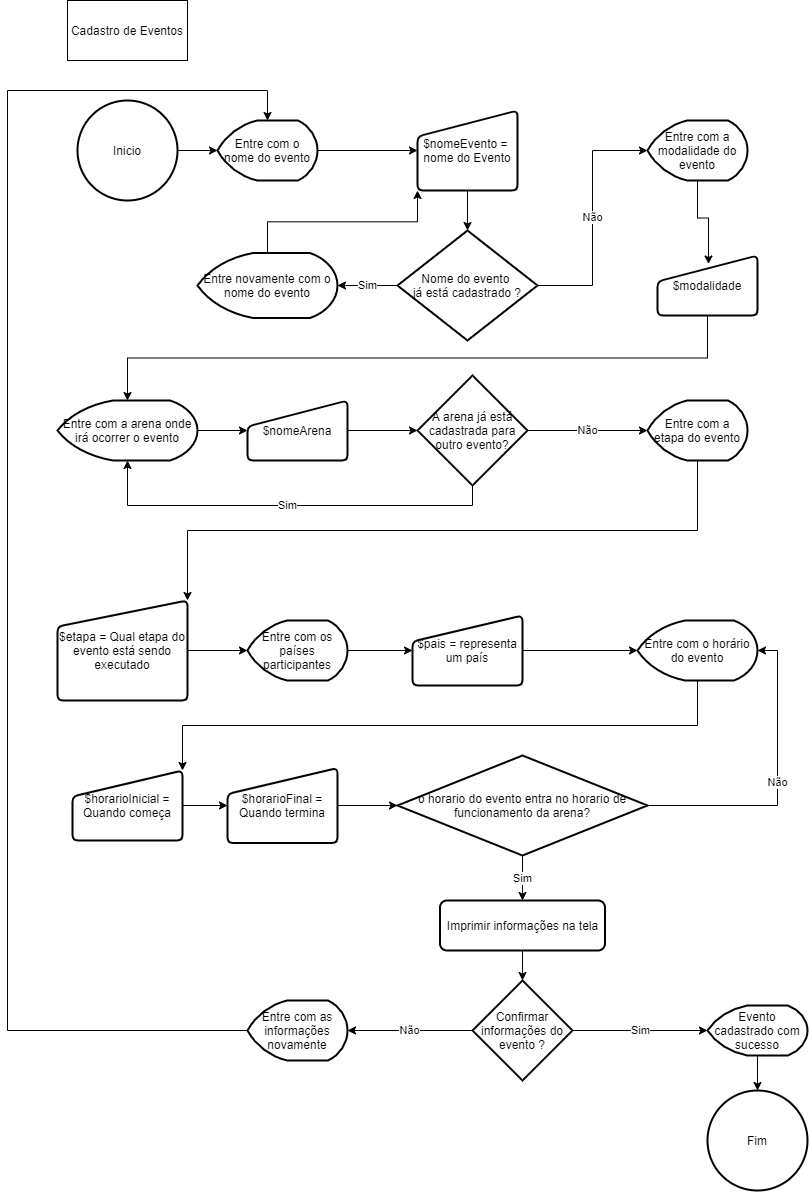

The diagram above was exported from draw.io. Its source (the exported page's mxGraphModel, read from the mxfile embedded in the PNG):
<mxGraphModel dx="2009" dy="764" grid="1" gridSize="10" guides="1" tooltips="1" connect="1" arrows="1" fold="1" page="1" pageScale="1" pageWidth="827" pageHeight="1169" math="0" shadow="0">
  <root>
    <mxCell id="0" />
    <mxCell id="1" parent="0" />
    <mxCell id="wBzPjQ7hfSZ5pBe4FUd--2" value="Cadastro de Eventos" style="rounded=0;whiteSpace=wrap;html=1;" vertex="1" parent="1">
      <mxGeometry x="30" y="40" width="120" height="60" as="geometry" />
    </mxCell>
    <mxCell id="wBzPjQ7hfSZ5pBe4FUd--4" style="edgeStyle=orthogonalEdgeStyle;rounded=0;orthogonalLoop=1;jettySize=auto;html=1;exitX=1;exitY=0.5;exitDx=0;exitDy=0;exitPerimeter=0;" edge="1" parent="1" source="wBzPjQ7hfSZ5pBe4FUd--3" target="wBzPjQ7hfSZ5pBe4FUd--5">
      <mxGeometry relative="1" as="geometry">
        <mxPoint x="200" y="190" as="targetPoint" />
      </mxGeometry>
    </mxCell>
    <mxCell id="wBzPjQ7hfSZ5pBe4FUd--3" value="Inicio" style="strokeWidth=2;html=1;shape=mxgraph.flowchart.start_2;whiteSpace=wrap;" vertex="1" parent="1">
      <mxGeometry x="40" y="140" width="100" height="100" as="geometry" />
    </mxCell>
    <mxCell id="wBzPjQ7hfSZ5pBe4FUd--6" style="edgeStyle=orthogonalEdgeStyle;rounded=0;orthogonalLoop=1;jettySize=auto;html=1;exitX=1;exitY=0.5;exitDx=0;exitDy=0;exitPerimeter=0;" edge="1" parent="1" source="wBzPjQ7hfSZ5pBe4FUd--5" target="wBzPjQ7hfSZ5pBe4FUd--7">
      <mxGeometry relative="1" as="geometry">
        <mxPoint x="340" y="190" as="targetPoint" />
      </mxGeometry>
    </mxCell>
    <mxCell id="wBzPjQ7hfSZ5pBe4FUd--5" value="Entre com o nome do evento" style="strokeWidth=2;html=1;shape=mxgraph.flowchart.display;whiteSpace=wrap;" vertex="1" parent="1">
      <mxGeometry x="180" y="160" width="100" height="60" as="geometry" />
    </mxCell>
    <mxCell id="wBzPjQ7hfSZ5pBe4FUd--8" style="edgeStyle=orthogonalEdgeStyle;rounded=0;orthogonalLoop=1;jettySize=auto;html=1;exitX=0.5;exitY=1;exitDx=0;exitDy=0;" edge="1" parent="1" source="wBzPjQ7hfSZ5pBe4FUd--7" target="wBzPjQ7hfSZ5pBe4FUd--9">
      <mxGeometry relative="1" as="geometry">
        <mxPoint x="370" y="270" as="targetPoint" />
      </mxGeometry>
    </mxCell>
    <mxCell id="wBzPjQ7hfSZ5pBe4FUd--7" value="$nomeEvento =&amp;nbsp;&lt;br&gt;nome do Evento" style="html=1;strokeWidth=2;shape=manualInput;whiteSpace=wrap;rounded=1;size=26;arcSize=11;" vertex="1" parent="1">
      <mxGeometry x="380" y="150" width="100" height="80" as="geometry" />
    </mxCell>
    <mxCell id="wBzPjQ7hfSZ5pBe4FUd--10" value="Sim" style="edgeStyle=orthogonalEdgeStyle;rounded=0;orthogonalLoop=1;jettySize=auto;html=1;exitX=0;exitY=0.5;exitDx=0;exitDy=0;exitPerimeter=0;" edge="1" parent="1" source="wBzPjQ7hfSZ5pBe4FUd--9" target="wBzPjQ7hfSZ5pBe4FUd--11">
      <mxGeometry relative="1" as="geometry">
        <mxPoint x="290" y="325" as="targetPoint" />
      </mxGeometry>
    </mxCell>
    <mxCell id="wBzPjQ7hfSZ5pBe4FUd--14" value="Não" style="edgeStyle=orthogonalEdgeStyle;rounded=0;orthogonalLoop=1;jettySize=auto;html=1;exitX=1;exitY=0.5;exitDx=0;exitDy=0;exitPerimeter=0;entryX=0;entryY=0.5;entryDx=0;entryDy=0;entryPerimeter=0;" edge="1" parent="1" source="wBzPjQ7hfSZ5pBe4FUd--9" target="wBzPjQ7hfSZ5pBe4FUd--13">
      <mxGeometry relative="1" as="geometry" />
    </mxCell>
    <mxCell id="wBzPjQ7hfSZ5pBe4FUd--9" value="Nome do evento&amp;nbsp;&lt;br&gt;já está cadastrado ?" style="strokeWidth=2;html=1;shape=mxgraph.flowchart.decision;whiteSpace=wrap;" vertex="1" parent="1">
      <mxGeometry x="360" y="270" width="140" height="110" as="geometry" />
    </mxCell>
    <mxCell id="wBzPjQ7hfSZ5pBe4FUd--54" style="edgeStyle=orthogonalEdgeStyle;rounded=0;orthogonalLoop=1;jettySize=auto;html=1;exitX=0.5;exitY=0;exitDx=0;exitDy=0;exitPerimeter=0;entryX=0;entryY=1;entryDx=0;entryDy=0;" edge="1" parent="1" source="wBzPjQ7hfSZ5pBe4FUd--11" target="wBzPjQ7hfSZ5pBe4FUd--7">
      <mxGeometry relative="1" as="geometry">
        <mxPoint x="280" y="260" as="targetPoint" />
      </mxGeometry>
    </mxCell>
    <mxCell id="wBzPjQ7hfSZ5pBe4FUd--11" value="Entre novamente com o nome do evento" style="strokeWidth=2;html=1;shape=mxgraph.flowchart.display;whiteSpace=wrap;" vertex="1" parent="1">
      <mxGeometry x="160" y="292.5" width="140" height="65" as="geometry" />
    </mxCell>
    <mxCell id="wBzPjQ7hfSZ5pBe4FUd--15" style="edgeStyle=orthogonalEdgeStyle;rounded=0;orthogonalLoop=1;jettySize=auto;html=1;exitX=0.5;exitY=1;exitDx=0;exitDy=0;exitPerimeter=0;entryX=0.51;entryY=0.142;entryDx=0;entryDy=0;entryPerimeter=0;" edge="1" parent="1" source="wBzPjQ7hfSZ5pBe4FUd--13" target="wBzPjQ7hfSZ5pBe4FUd--16">
      <mxGeometry relative="1" as="geometry">
        <mxPoint x="662" y="307" as="targetPoint" />
      </mxGeometry>
    </mxCell>
    <mxCell id="wBzPjQ7hfSZ5pBe4FUd--13" value="Entre com a modalidade do evento" style="strokeWidth=2;html=1;shape=mxgraph.flowchart.display;whiteSpace=wrap;" vertex="1" parent="1">
      <mxGeometry x="610" y="160" width="100" height="60" as="geometry" />
    </mxCell>
    <mxCell id="wBzPjQ7hfSZ5pBe4FUd--18" style="edgeStyle=orthogonalEdgeStyle;rounded=0;orthogonalLoop=1;jettySize=auto;html=1;exitX=0.5;exitY=1;exitDx=0;exitDy=0;entryX=0.5;entryY=0;entryDx=0;entryDy=0;entryPerimeter=0;" edge="1" parent="1" source="wBzPjQ7hfSZ5pBe4FUd--16" target="wBzPjQ7hfSZ5pBe4FUd--17">
      <mxGeometry relative="1" as="geometry" />
    </mxCell>
    <mxCell id="wBzPjQ7hfSZ5pBe4FUd--16" value="$modalidade" style="html=1;strokeWidth=2;shape=manualInput;whiteSpace=wrap;rounded=1;size=26;arcSize=11;" vertex="1" parent="1">
      <mxGeometry x="620" y="295" width="100" height="60" as="geometry" />
    </mxCell>
    <mxCell id="wBzPjQ7hfSZ5pBe4FUd--19" style="edgeStyle=orthogonalEdgeStyle;rounded=0;orthogonalLoop=1;jettySize=auto;html=1;exitX=1;exitY=0.5;exitDx=0;exitDy=0;exitPerimeter=0;" edge="1" parent="1" source="wBzPjQ7hfSZ5pBe4FUd--17" target="wBzPjQ7hfSZ5pBe4FUd--20">
      <mxGeometry relative="1" as="geometry">
        <mxPoint x="220" y="470" as="targetPoint" />
      </mxGeometry>
    </mxCell>
    <mxCell id="wBzPjQ7hfSZ5pBe4FUd--17" value="Entre com a arena onde irá ocorrer o evento" style="strokeWidth=2;html=1;shape=mxgraph.flowchart.display;whiteSpace=wrap;" vertex="1" parent="1">
      <mxGeometry x="20" y="440" width="140" height="60" as="geometry" />
    </mxCell>
    <mxCell id="wBzPjQ7hfSZ5pBe4FUd--21" style="edgeStyle=orthogonalEdgeStyle;rounded=0;orthogonalLoop=1;jettySize=auto;html=1;exitX=1;exitY=0.5;exitDx=0;exitDy=0;" edge="1" parent="1" source="wBzPjQ7hfSZ5pBe4FUd--20" target="wBzPjQ7hfSZ5pBe4FUd--22">
      <mxGeometry relative="1" as="geometry">
        <mxPoint x="360" y="470" as="targetPoint" />
      </mxGeometry>
    </mxCell>
    <mxCell id="wBzPjQ7hfSZ5pBe4FUd--20" value="$nomeArena" style="html=1;strokeWidth=2;shape=manualInput;whiteSpace=wrap;rounded=1;size=26;arcSize=11;" vertex="1" parent="1">
      <mxGeometry x="210" y="440" width="100" height="60" as="geometry" />
    </mxCell>
    <mxCell id="wBzPjQ7hfSZ5pBe4FUd--23" value="Sim" style="edgeStyle=orthogonalEdgeStyle;rounded=0;orthogonalLoop=1;jettySize=auto;html=1;exitX=0.5;exitY=1;exitDx=0;exitDy=0;exitPerimeter=0;entryX=0.5;entryY=1;entryDx=0;entryDy=0;entryPerimeter=0;" edge="1" parent="1" source="wBzPjQ7hfSZ5pBe4FUd--22" target="wBzPjQ7hfSZ5pBe4FUd--17">
      <mxGeometry relative="1" as="geometry" />
    </mxCell>
    <mxCell id="wBzPjQ7hfSZ5pBe4FUd--24" value="Não" style="edgeStyle=orthogonalEdgeStyle;rounded=0;orthogonalLoop=1;jettySize=auto;html=1;exitX=1;exitY=0.5;exitDx=0;exitDy=0;exitPerimeter=0;" edge="1" parent="1" source="wBzPjQ7hfSZ5pBe4FUd--22" target="wBzPjQ7hfSZ5pBe4FUd--25">
      <mxGeometry relative="1" as="geometry">
        <mxPoint x="550" y="470" as="targetPoint" />
      </mxGeometry>
    </mxCell>
    <mxCell id="wBzPjQ7hfSZ5pBe4FUd--22" value="A arena já está cadastrada para outro evento?" style="strokeWidth=2;html=1;shape=mxgraph.flowchart.decision;whiteSpace=wrap;" vertex="1" parent="1">
      <mxGeometry x="380" y="415" width="110" height="110" as="geometry" />
    </mxCell>
    <mxCell id="wBzPjQ7hfSZ5pBe4FUd--27" style="edgeStyle=orthogonalEdgeStyle;rounded=0;orthogonalLoop=1;jettySize=auto;html=1;exitX=0.5;exitY=1;exitDx=0;exitDy=0;exitPerimeter=0;entryX=1;entryY=0;entryDx=0;entryDy=0;" edge="1" parent="1" source="wBzPjQ7hfSZ5pBe4FUd--25" target="wBzPjQ7hfSZ5pBe4FUd--26">
      <mxGeometry relative="1" as="geometry" />
    </mxCell>
    <mxCell id="wBzPjQ7hfSZ5pBe4FUd--25" value="Entre com a etapa do evento" style="strokeWidth=2;html=1;shape=mxgraph.flowchart.display;whiteSpace=wrap;" vertex="1" parent="1">
      <mxGeometry x="610" y="440" width="100" height="60" as="geometry" />
    </mxCell>
    <mxCell id="wBzPjQ7hfSZ5pBe4FUd--28" style="edgeStyle=orthogonalEdgeStyle;rounded=0;orthogonalLoop=1;jettySize=auto;html=1;exitX=1;exitY=0.5;exitDx=0;exitDy=0;" edge="1" parent="1" source="wBzPjQ7hfSZ5pBe4FUd--26" target="wBzPjQ7hfSZ5pBe4FUd--29">
      <mxGeometry relative="1" as="geometry">
        <mxPoint x="220" y="690" as="targetPoint" />
      </mxGeometry>
    </mxCell>
    <mxCell id="wBzPjQ7hfSZ5pBe4FUd--26" value="$etapa = Qual etapa do evento está sendo executado" style="html=1;strokeWidth=2;shape=manualInput;whiteSpace=wrap;rounded=1;size=26;arcSize=11;" vertex="1" parent="1">
      <mxGeometry x="20" y="640" width="130" height="100" as="geometry" />
    </mxCell>
    <mxCell id="wBzPjQ7hfSZ5pBe4FUd--30" style="edgeStyle=orthogonalEdgeStyle;rounded=0;orthogonalLoop=1;jettySize=auto;html=1;exitX=1;exitY=0.5;exitDx=0;exitDy=0;exitPerimeter=0;" edge="1" parent="1" source="wBzPjQ7hfSZ5pBe4FUd--29" target="wBzPjQ7hfSZ5pBe4FUd--31">
      <mxGeometry relative="1" as="geometry">
        <mxPoint x="360" y="690" as="targetPoint" />
      </mxGeometry>
    </mxCell>
    <mxCell id="wBzPjQ7hfSZ5pBe4FUd--29" value="Entre com os países participantes" style="strokeWidth=2;html=1;shape=mxgraph.flowchart.display;whiteSpace=wrap;" vertex="1" parent="1">
      <mxGeometry x="210" y="660" width="100" height="60" as="geometry" />
    </mxCell>
    <mxCell id="wBzPjQ7hfSZ5pBe4FUd--32" style="edgeStyle=orthogonalEdgeStyle;rounded=0;orthogonalLoop=1;jettySize=auto;html=1;exitX=1;exitY=0.5;exitDx=0;exitDy=0;" edge="1" parent="1" source="wBzPjQ7hfSZ5pBe4FUd--31" target="wBzPjQ7hfSZ5pBe4FUd--33">
      <mxGeometry relative="1" as="geometry">
        <mxPoint x="550" y="690" as="targetPoint" />
      </mxGeometry>
    </mxCell>
    <mxCell id="wBzPjQ7hfSZ5pBe4FUd--31" value="$pais = representa um país" style="html=1;strokeWidth=2;shape=manualInput;whiteSpace=wrap;rounded=1;size=26;arcSize=11;" vertex="1" parent="1">
      <mxGeometry x="375" y="655" width="110" height="70" as="geometry" />
    </mxCell>
    <mxCell id="wBzPjQ7hfSZ5pBe4FUd--35" style="edgeStyle=orthogonalEdgeStyle;rounded=0;orthogonalLoop=1;jettySize=auto;html=1;exitX=0.5;exitY=1;exitDx=0;exitDy=0;exitPerimeter=0;entryX=1;entryY=0;entryDx=0;entryDy=0;" edge="1" parent="1" source="wBzPjQ7hfSZ5pBe4FUd--33" target="wBzPjQ7hfSZ5pBe4FUd--36">
      <mxGeometry relative="1" as="geometry">
        <mxPoint x="430" y="780" as="targetPoint" />
      </mxGeometry>
    </mxCell>
    <mxCell id="wBzPjQ7hfSZ5pBe4FUd--33" value="Entre com o horário do evento" style="strokeWidth=2;html=1;shape=mxgraph.flowchart.display;whiteSpace=wrap;" vertex="1" parent="1">
      <mxGeometry x="600" y="660" width="120" height="60" as="geometry" />
    </mxCell>
    <mxCell id="wBzPjQ7hfSZ5pBe4FUd--37" style="edgeStyle=orthogonalEdgeStyle;rounded=0;orthogonalLoop=1;jettySize=auto;html=1;exitX=1;exitY=0.5;exitDx=0;exitDy=0;" edge="1" parent="1" source="wBzPjQ7hfSZ5pBe4FUd--36" target="wBzPjQ7hfSZ5pBe4FUd--38">
      <mxGeometry relative="1" as="geometry">
        <mxPoint x="210" y="845" as="targetPoint" />
      </mxGeometry>
    </mxCell>
    <mxCell id="wBzPjQ7hfSZ5pBe4FUd--36" value="$horarioInicial = Quando começa" style="html=1;strokeWidth=2;shape=manualInput;whiteSpace=wrap;rounded=1;size=26;arcSize=11;" vertex="1" parent="1">
      <mxGeometry x="35" y="810" width="110" height="70" as="geometry" />
    </mxCell>
    <mxCell id="wBzPjQ7hfSZ5pBe4FUd--39" style="edgeStyle=orthogonalEdgeStyle;rounded=0;orthogonalLoop=1;jettySize=auto;html=1;exitX=1;exitY=0.5;exitDx=0;exitDy=0;" edge="1" parent="1" source="wBzPjQ7hfSZ5pBe4FUd--38" target="wBzPjQ7hfSZ5pBe4FUd--40">
      <mxGeometry relative="1" as="geometry">
        <mxPoint x="370" y="845" as="targetPoint" />
      </mxGeometry>
    </mxCell>
    <mxCell id="wBzPjQ7hfSZ5pBe4FUd--38" value="$horarioFinal =&lt;br&gt;Quando termina" style="html=1;strokeWidth=2;shape=manualInput;whiteSpace=wrap;rounded=1;size=26;arcSize=11;" vertex="1" parent="1">
      <mxGeometry x="190" y="807.5" width="110" height="75" as="geometry" />
    </mxCell>
    <mxCell id="wBzPjQ7hfSZ5pBe4FUd--41" value="Não" style="edgeStyle=orthogonalEdgeStyle;rounded=0;orthogonalLoop=1;jettySize=auto;html=1;exitX=1;exitY=0.5;exitDx=0;exitDy=0;exitPerimeter=0;entryX=1;entryY=0.5;entryDx=0;entryDy=0;entryPerimeter=0;" edge="1" parent="1" source="wBzPjQ7hfSZ5pBe4FUd--40" target="wBzPjQ7hfSZ5pBe4FUd--33">
      <mxGeometry relative="1" as="geometry">
        <mxPoint x="690" y="845" as="targetPoint" />
      </mxGeometry>
    </mxCell>
    <mxCell id="wBzPjQ7hfSZ5pBe4FUd--45" value="Sim" style="edgeStyle=orthogonalEdgeStyle;rounded=0;orthogonalLoop=1;jettySize=auto;html=1;exitX=0.5;exitY=1;exitDx=0;exitDy=0;exitPerimeter=0;" edge="1" parent="1" source="wBzPjQ7hfSZ5pBe4FUd--40" target="wBzPjQ7hfSZ5pBe4FUd--46">
      <mxGeometry relative="1" as="geometry">
        <mxPoint x="485" y="960" as="targetPoint" />
      </mxGeometry>
    </mxCell>
    <mxCell id="wBzPjQ7hfSZ5pBe4FUd--40" value="o horario do evento entra no horario de funcionamento da arena?" style="strokeWidth=2;html=1;shape=mxgraph.flowchart.decision;whiteSpace=wrap;" vertex="1" parent="1">
      <mxGeometry x="360" y="795" width="250" height="100" as="geometry" />
    </mxCell>
    <mxCell id="wBzPjQ7hfSZ5pBe4FUd--47" style="edgeStyle=orthogonalEdgeStyle;rounded=0;orthogonalLoop=1;jettySize=auto;html=1;exitX=0.5;exitY=1;exitDx=0;exitDy=0;" edge="1" parent="1" source="wBzPjQ7hfSZ5pBe4FUd--46" target="wBzPjQ7hfSZ5pBe4FUd--48">
      <mxGeometry relative="1" as="geometry">
        <mxPoint x="485" y="1030" as="targetPoint" />
      </mxGeometry>
    </mxCell>
    <mxCell id="wBzPjQ7hfSZ5pBe4FUd--46" value="Imprimir informações na tela" style="rounded=1;whiteSpace=wrap;html=1;absoluteArcSize=1;arcSize=14;strokeWidth=2;" vertex="1" parent="1">
      <mxGeometry x="402.5" y="940" width="165" height="50" as="geometry" />
    </mxCell>
    <mxCell id="wBzPjQ7hfSZ5pBe4FUd--49" value="Sim" style="edgeStyle=orthogonalEdgeStyle;rounded=0;orthogonalLoop=1;jettySize=auto;html=1;exitX=1;exitY=0.5;exitDx=0;exitDy=0;exitPerimeter=0;" edge="1" parent="1" source="wBzPjQ7hfSZ5pBe4FUd--48" target="wBzPjQ7hfSZ5pBe4FUd--50">
      <mxGeometry relative="1" as="geometry">
        <mxPoint x="610" y="1070" as="targetPoint" />
      </mxGeometry>
    </mxCell>
    <mxCell id="wBzPjQ7hfSZ5pBe4FUd--56" value="Não" style="edgeStyle=orthogonalEdgeStyle;rounded=0;orthogonalLoop=1;jettySize=auto;html=1;exitX=0;exitY=0.5;exitDx=0;exitDy=0;exitPerimeter=0;" edge="1" parent="1" source="wBzPjQ7hfSZ5pBe4FUd--48" target="wBzPjQ7hfSZ5pBe4FUd--57">
      <mxGeometry relative="1" as="geometry">
        <mxPoint x="350" y="1070" as="targetPoint" />
      </mxGeometry>
    </mxCell>
    <mxCell id="wBzPjQ7hfSZ5pBe4FUd--48" value="Confirmar informações do evento ?" style="strokeWidth=2;html=1;shape=mxgraph.flowchart.decision;whiteSpace=wrap;" vertex="1" parent="1">
      <mxGeometry x="435" y="1020" width="100" height="100" as="geometry" />
    </mxCell>
    <mxCell id="wBzPjQ7hfSZ5pBe4FUd--59" style="edgeStyle=orthogonalEdgeStyle;rounded=0;orthogonalLoop=1;jettySize=auto;html=1;exitX=0.5;exitY=1;exitDx=0;exitDy=0;exitPerimeter=0;" edge="1" parent="1" source="wBzPjQ7hfSZ5pBe4FUd--50" target="wBzPjQ7hfSZ5pBe4FUd--60">
      <mxGeometry relative="1" as="geometry">
        <mxPoint x="720" y="1130" as="targetPoint" />
      </mxGeometry>
    </mxCell>
    <mxCell id="wBzPjQ7hfSZ5pBe4FUd--50" value="Evento cadastrado com sucesso" style="strokeWidth=2;html=1;shape=mxgraph.flowchart.display;whiteSpace=wrap;" vertex="1" parent="1">
      <mxGeometry x="670" y="1045" width="100" height="50" as="geometry" />
    </mxCell>
    <mxCell id="wBzPjQ7hfSZ5pBe4FUd--61" style="edgeStyle=orthogonalEdgeStyle;rounded=0;orthogonalLoop=1;jettySize=auto;html=1;exitX=0;exitY=0.5;exitDx=0;exitDy=0;exitPerimeter=0;entryX=0.5;entryY=0;entryDx=0;entryDy=0;entryPerimeter=0;" edge="1" parent="1" source="wBzPjQ7hfSZ5pBe4FUd--57" target="wBzPjQ7hfSZ5pBe4FUd--5">
      <mxGeometry relative="1" as="geometry">
        <Array as="points">
          <mxPoint x="-30" y="1070" />
          <mxPoint x="-30" y="130" />
          <mxPoint x="230" y="130" />
        </Array>
      </mxGeometry>
    </mxCell>
    <mxCell id="wBzPjQ7hfSZ5pBe4FUd--57" value="Entre com as informações novamente" style="strokeWidth=2;html=1;shape=mxgraph.flowchart.display;whiteSpace=wrap;" vertex="1" parent="1">
      <mxGeometry x="210" y="1040" width="100" height="60" as="geometry" />
    </mxCell>
    <mxCell id="wBzPjQ7hfSZ5pBe4FUd--60" value="Fim" style="strokeWidth=2;html=1;shape=mxgraph.flowchart.start_2;whiteSpace=wrap;" vertex="1" parent="1">
      <mxGeometry x="670" y="1130" width="100" height="100" as="geometry" />
    </mxCell>
  </root>
</mxGraphModel>